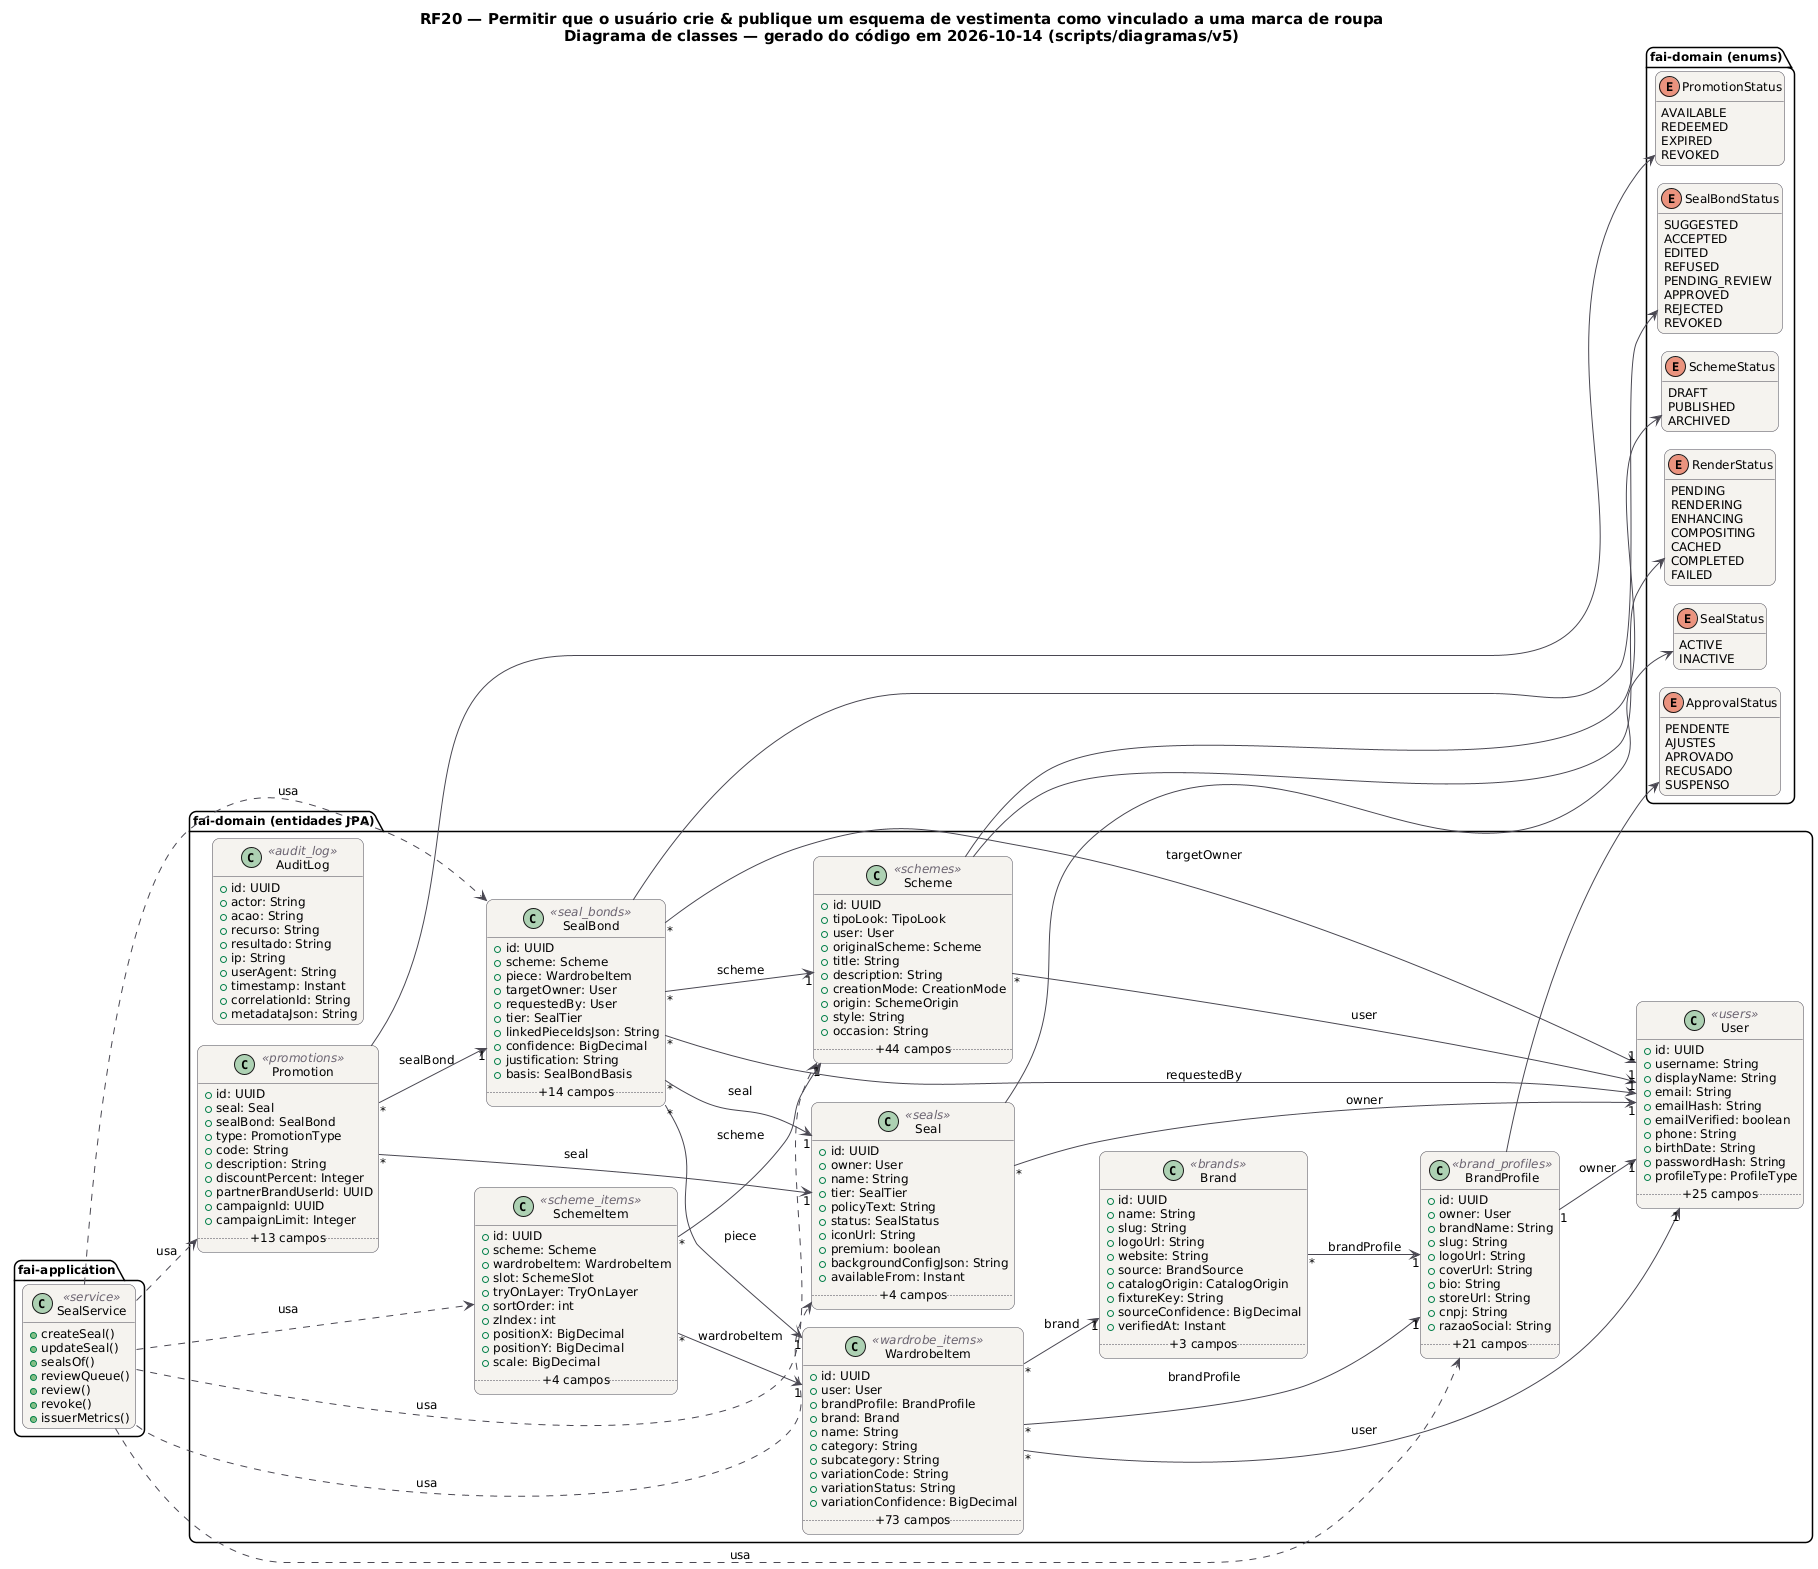

The diagram above was rendered by PlantUML. Its source (embedded in the PNG):
@startuml RF20_Classes
!pragma layout smetana
skinparam backgroundColor #FFFFFF
skinparam shadowing false
skinparam defaultFontName "DejaVu Sans"
skinparam defaultFontSize 12
skinparam titleFontSize 15
skinparam roundcorner 14
skinparam ArrowColor #52606D
skinparam note {
  BackgroundColor #FFFDEB
  BorderColor #D8CE78
  FontColor #554F24
}
skinparam class {
  BackgroundColor #F4F2EF
  BorderColor #4A4852
  ArrowColor #4A4852
  StereotypeFontColor #6B6470
}
hide empty members
left to right direction
title RF20 — Permitir que o usuário crie & publique um esquema de vestimenta como vinculado a uma marca de roupa\nDiagrama de classes — gerado do código em 2026-10-14 (scripts/diagramas/v5)

package "fai-domain (entidades JPA)" {
  class AuditLog <<audit_log>> {
    +id: UUID
    +actor: String
    +acao: String
    +recurso: String
    +resultado: String
    +ip: String
    +userAgent: String
    +timestamp: Instant
    +correlationId: String
    +metadataJson: String
  }
  class Brand <<brands>> {
    +id: UUID
    +name: String
    +slug: String
    +logoUrl: String
    +website: String
    +source: BrandSource
    +catalogOrigin: CatalogOrigin
    +fixtureKey: String
    +sourceConfidence: BigDecimal
    +verifiedAt: Instant
    .. +3 campos ..
  }
  class BrandProfile <<brand_profiles>> {
    +id: UUID
    +owner: User
    +brandName: String
    +slug: String
    +logoUrl: String
    +coverUrl: String
    +bio: String
    +storeUrl: String
    +cnpj: String
    +razaoSocial: String
    .. +21 campos ..
  }
  class Promotion <<promotions>> {
    +id: UUID
    +seal: Seal
    +sealBond: SealBond
    +type: PromotionType
    +code: String
    +description: String
    +discountPercent: Integer
    +partnerBrandUserId: UUID
    +campaignId: UUID
    +campaignLimit: Integer
    .. +13 campos ..
  }
  class Scheme <<schemes>> {
    +id: UUID
    +tipoLook: TipoLook
    +user: User
    +originalScheme: Scheme
    +title: String
    +description: String
    +creationMode: CreationMode
    +origin: SchemeOrigin
    +style: String
    +occasion: String
    .. +44 campos ..
  }
  class SchemeItem <<scheme_items>> {
    +id: UUID
    +scheme: Scheme
    +wardrobeItem: WardrobeItem
    +slot: SchemeSlot
    +tryOnLayer: TryOnLayer
    +sortOrder: int
    +zIndex: int
    +positionX: BigDecimal
    +positionY: BigDecimal
    +scale: BigDecimal
    .. +4 campos ..
  }
  class Seal <<seals>> {
    +id: UUID
    +owner: User
    +name: String
    +tier: SealTier
    +policyText: String
    +status: SealStatus
    +iconUrl: String
    +premium: boolean
    +backgroundConfigJson: String
    +availableFrom: Instant
    .. +4 campos ..
  }
  class SealBond <<seal_bonds>> {
    +id: UUID
    +scheme: Scheme
    +piece: WardrobeItem
    +targetOwner: User
    +requestedBy: User
    +tier: SealTier
    +linkedPieceIdsJson: String
    +confidence: BigDecimal
    +justification: String
    +basis: SealBondBasis
    .. +14 campos ..
  }
  class User <<users>> {
    +id: UUID
    +username: String
    +displayName: String
    +email: String
    +emailHash: String
    +emailVerified: boolean
    +phone: String
    +birthDate: String
    +passwordHash: String
    +profileType: ProfileType
    .. +25 campos ..
  }
  class WardrobeItem <<wardrobe_items>> {
    +id: UUID
    +user: User
    +brandProfile: BrandProfile
    +brand: Brand
    +name: String
    +category: String
    +subcategory: String
    +variationCode: String
    +variationStatus: String
    +variationConfidence: BigDecimal
    .. +73 campos ..
  }
}
package "fai-domain (enums)" {
  enum ApprovalStatus {
    PENDENTE
    AJUSTES
    APROVADO
    RECUSADO
    SUSPENSO
  }
  enum PromotionStatus {
    AVAILABLE
    REDEEMED
    EXPIRED
    REVOKED
  }
  enum SchemeStatus {
    DRAFT
    PUBLISHED
    ARCHIVED
  }
  enum RenderStatus {
    PENDING
    RENDERING
    ENHANCING
    COMPOSITING
    CACHED
    COMPLETED
    FAILED
  }
  enum SealStatus {
    ACTIVE
    INACTIVE
  }
  enum SealBondStatus {
    SUGGESTED
    ACCEPTED
    EDITED
    REFUSED
    PENDING_REVIEW
    APPROVED
    REJECTED
    REVOKED
  }
}
package "fai-application" {
  class SealService <<service>> {
    +createSeal()
    +updateSeal()
    +sealsOf()
    +reviewQueue()
    +review()
    +revoke()
    +issuerMetrics()
  }
}
SealService ..> BrandProfile : usa
SealService ..> Promotion : usa
SealService ..> Scheme : usa
SealService ..> SchemeItem : usa
SealService ..> Seal : usa
SealService ..> SealBond : usa
Brand "*" --> "1" BrandProfile : brandProfile
BrandProfile "1" --> "1" User : owner
BrandProfile --> ApprovalStatus
Promotion "*" --> "1" Seal : seal
Promotion "*" --> "1" SealBond : sealBond
Promotion --> PromotionStatus
Scheme "*" --> "1" User : user
Scheme --> RenderStatus
Scheme --> SchemeStatus
SchemeItem "*" --> "1" Scheme : scheme
SchemeItem "*" --> "1" WardrobeItem : wardrobeItem
Seal "*" --> "1" User : owner
Seal --> SealStatus
SealBond "*" --> "1" Scheme : scheme
SealBond "*" --> "1" Seal : seal
SealBond "*" --> "1" User : requestedBy
SealBond "*" --> "1" User : targetOwner
SealBond "*" --> "1" WardrobeItem : piece
SealBond --> SealBondStatus
WardrobeItem "*" --> "1" Brand : brand
WardrobeItem "*" --> "1" BrandProfile : brandProfile
WardrobeItem "*" --> "1" User : user
@enduml